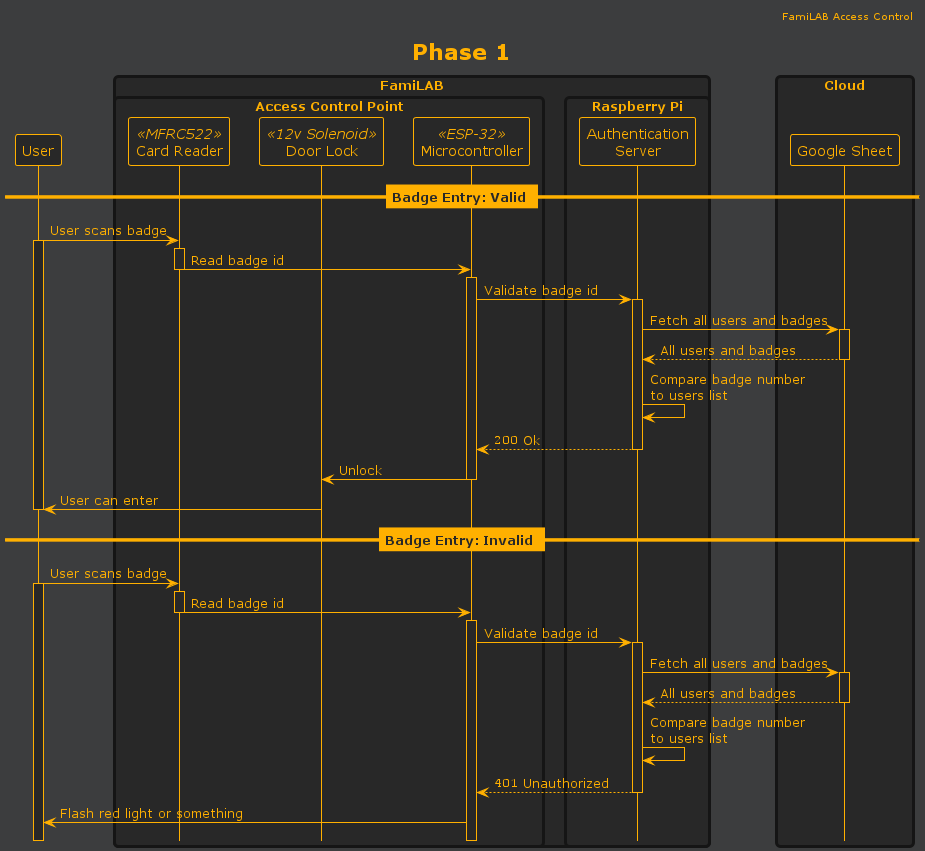

The diagram above was rendered by PlantUML. Its source (embedded in the PNG):
@startuml
!include _shared.puml!style

title Phase 1
hide footbox

participant user as "User"

box FamiLAB
    box "Access Control Point"
        participant reader as "Card Reader" <<MFRC522>>
        participant lock as "Door Lock" <<12v Solenoid>>
        participant mc as "Microcontroller" <<ESP-32>>
    end box

    box "Raspberry Pi"
        participant server as "Authentication\nServer"
    end box
end box

box "Cloud"
    participant google as "Google Sheet"
end box

== Badge Entry: Valid ==

user -> reader: User scans badge
    activate user
    activate reader
    reader -> mc: Read badge id
        deactivate reader
        activate mc
        mc -> server: Validate badge id
            activate server
            server -> google: Fetch all users and badges
                activate google
                return All users and badges
            server->server: Compare badge number\nto users list
            return ""200"" Ok
        lock <- mc: Unlock
        deactivate mc
    user <- lock: User can enter
    deactivate user

== Badge Entry: Invalid ==

user -> reader: User scans badge
    activate user
    activate reader
    reader -> mc: Read badge id
        deactivate reader
        activate mc
        mc -> server: Validate badge id
            activate server
            server -> google: Fetch all users and badges
                activate google
                return All users and badges
            server->server: Compare badge number\nto users list
            return ""401"" Unauthorized
        user <- mc: Flash red light or something
@enduml